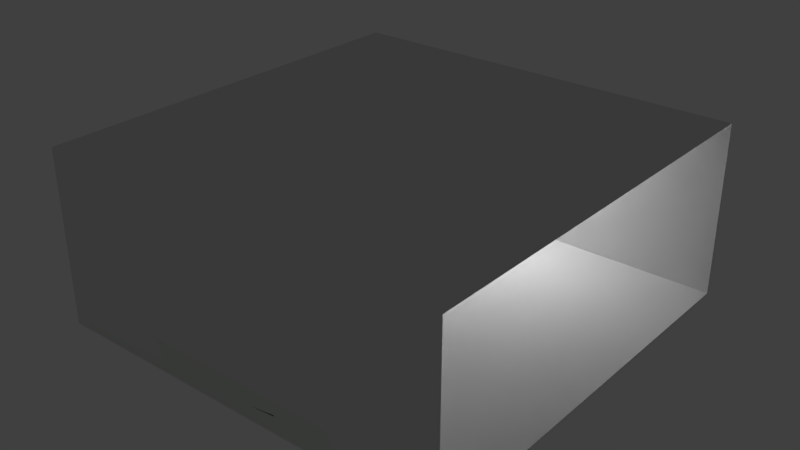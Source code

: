 # Source: room.blend  (saved by Blender 2.68.0; exported with 4.5.12 LTS)
import bpy
from mathutils import Matrix  # noqa: F401  (used for matrix-valued properties, if any)

bpy.ops.wm.read_factory_settings(use_empty=True)
scene = bpy.context.scene
scene.name = 'Scene'

# ---- collections
col_collection_1 = bpy.data.collections.new('Collection 1'); scene.collection.children.link(col_collection_1)

# ---- materials (node trees are filled in below, after node groups)
mat_material_001 = bpy.data.materials.new('Material.001')
mat_material_001.alpha_threshold = 0.0
mat_material_001.preview_render_type = 'CUBE'
mat_material_001.roughness = 0.5
mat_material_001.line_color = (0.0, 0.0, 0.0, 1.0)
mat_material = bpy.data.materials.new('Material')
mat_material.alpha_threshold = 0.0
mat_material.roughness = 0.5
mat_material.line_color = (0.0, 0.0, 0.0, 1.0)

# ---- material node trees
mat_material_001.use_nodes = True; mat_material_001.node_tree.nodes.clear()
_N = mat_material_001.node_tree.nodes; _L = mat_material_001.node_tree.links
n0 = _N.new('ShaderNodeOutputMaterial'); n0.name = 'Material Output'; n0.location = (300, 300)
n1 = _N.new('ShaderNodeBsdfAnisotropic'); n1.name = 'Glossy BSDF'; n1.location = (100, 300)
n1.distribution = 'BECKMANN'
n1.inputs[0].default_value = (0.7626, 0.8, 0.7456, 1.0)
n1.inputs[1].default_value = 0.3606
_L.new(n1.outputs[0], n0.inputs[0])
n0.is_active_output = True

# ---- world
world_world = bpy.data.worlds.new('World'); scene.world = world_world
world_world.color = (0.05088, 0.05088, 0.05088)
world_world.use_sun_shadow = False
world_world.sun_shadow_jitter_overblur = 0.0
world_world.cycles.sampling_method = 'MANUAL'
world_world.cycles.sample_map_resolution = 256

# ---- cameras
cam_camera = bpy.data.cameras.new('Camera')
cam_camera.clip_end = 100.0
cam_camera.lens = 35.0
cam_camera.sensor_width = 32.0
cam_camera.sensor_height = 18.0
cam_camera.ortho_scale = 7.314
cam_camera.dof.focus_distance = 0.0

# ---- lights
light_lamp = bpy.data.lights.new('Lamp', 'POINT')
light_lamp.transmission_factor = 0.0
light_lamp.cutoff_distance = 30.0
light_lamp.energy = 100.0
light_lamp.shadow_buffer_clip_start = 1.001
light_lamp.shadow_soft_size = 0.1
light_lamp.shadow_maximum_resolution = 0.006
light_lamp.use_absolute_resolution = True
light_lamp.cycles.use_multiple_importance_sampling = False

# ---- meshes
me_cube_001 = bpy.data.meshes.new('Cube.001')
me_cube_001.from_pydata([(-1.0, -1.0, -1.0), (-1.0, 1.0, -1.0), (1.0, 1.0, -1.0), (1.0, -1.0, -1.0), (-1.0, -1.0, 1.02), (1.0, -1.0, 1.02), (-1.0, -0.4791, 1.033), (-1.0, -0.4256, -1.0), (1.0, -0.4806, 1.044), (1.0, -0.4339, -1.0), (-1.0, 1.0, 0.0393), (-1.0, -1.0, 0.0393), (1.0, 0.9927, 0.07315), (1.0, -1.0, 0.0393), (-1.0, -0.4203, 0.0393), (1.0, -0.4216, 0.05181), (1.493, 1.0, -1.0), (1.493, -1.0, -1.0), (1.493, -1.0, 1.033), (1.493, -0.4806, 1.057), (1.493, -0.4339, -1.0), (1.493, 0.9927, 0.07315), (1.493, -1.0, 0.0393), (1.493, -0.4216, 0.05181), (1.0, 1.746, -0.9802), (1.0, 1.732, 0.09293), (1.493, 1.746, -0.9802), (1.493, 1.732, 0.09293), (1.114, 1.0, -1.0), (1.237, 1.0, -1.0), (1.361, 1.0, -1.0), (1.361, -0.4339, -1.0), (1.237, -0.4339, -1.0), (1.114, -0.4339, -1.0), (1.114, -0.4806, 1.044), (1.237, -0.4806, 1.044), (1.361, -0.4806, 1.044), (1.361, -0.4216, 0.05181), (1.237, -0.4216, 0.05181), (1.114, -0.4216, 0.05181), (1.114, 0.9927, 0.07315), (1.237, 0.9927, 0.07315), (1.361, 0.9927, 0.07315), (1.114, -1.0, -1.0), (1.237, -1.0, -1.0), (1.361, -1.0, -1.0), (1.361, -1.0, 0.0393), (1.237, -1.0, 0.0393), (1.114, -1.0, 0.0393), (1.114, -1.0, 1.02), (1.237, -1.0, 1.02), (1.361, -1.0, 1.02), (1.114, 2.021, -0.9802), (1.237, 2.202, -0.9802), (1.361, 2.029, -0.9802), (1.114, 2.019, 0.09293), (1.237, 2.187, 0.09293), (1.361, 2.015, 0.09293), (-1.0, 1.0, -0.5175), (1.0, 0.9966, -0.5018), (1.0, -1.0, -0.5175), (-1.0, -0.4232, -0.5175), (-1.0, -1.0, -0.5175), (1.493, 0.9966, -0.5018), (1.493, -1.0, -0.5175), (1.493, -0.4282, -0.5117), (1.0, 1.74, -0.482), (1.493, 1.74, -0.482), (1.114, -1.0, -0.5175), (1.237, -1.0, -0.5175), (1.361, -1.0, -0.5175), (1.114, 2.02, -0.482), (1.237, 2.195, -0.482), (1.361, 2.023, -0.482), (-1.0, -0.6207, -1.0), (-1.0, -0.8122, -1.0), (1.0, -0.657, 1.231), (1.0, -0.8301, 1.223), (-1.0, -0.656, 1.215), (-1.0, -0.8296, 1.215), (1.0, -0.6262, -1.0), (1.0, -0.8149, -1.0), (1.493, -0.657, 1.244), (1.493, -0.8301, 1.236), (1.493, -0.6262, -1.0), (1.493, -0.8149, -1.0), (1.493, -0.8108, 0.04339), (1.493, -0.6181, 0.04756), (1.114, -0.6262, -1.0), (1.114, -0.8149, -1.0), (1.237, -0.6262, -1.0), (1.237, -0.8149, -1.0), (1.361, -0.6262, -1.0), (1.361, -0.8149, -1.0), (1.114, -0.8301, 1.223), (1.114, -0.657, 1.231), (1.237, -0.8301, 1.223), (1.237, -0.657, 1.231), (1.361, -0.8301, 1.223), (1.361, -0.657, 1.231), (-1.0, -0.6191, -0.5175), (-1.0, -0.8114, -0.5175), (1.493, -0.813, -0.5156), (1.493, -0.6224, -0.5136), (-0.7434, 1.0, -1.0), (-0.7434, -1.0, -1.0), (-0.7434, -0.4267, -1.0), (-0.7434, 0.9991, 0.04364), (-0.7434, -0.4205, 0.04091), (-0.7434, 0.9996, -0.5155), (-0.7434, -1.0, -0.5175), (-0.7434, -0.8125, -1.0), (-0.7434, -0.6214, -1.0), (0.8536, -1.0, -1.0), (0.8536, -0.4333, -1.0), (0.8536, -0.4215, 0.05089), (0.8536, -1.0, -0.5175), (0.8536, -0.8147, -1.0), (0.8536, -0.6258, -1.0), (0.8536, 1.0, -1.0), (0.8536, 0.9932, 0.07067), (0.8536, 0.9969, -0.5029), (-0.8813, -1.0, 1.02), (-0.8813, -0.4792, 1.034), (-0.8813, -0.8297, 1.216), (-0.8813, -0.656, 1.216), (1.0, -0.3829, -1.0), (-1.0, -0.3749, -1.0), (-1.0, -0.3697, 0.0393), (1.0, -0.3713, 0.05257), (1.493, -0.3829, -1.0), (1.493, -0.3713, 0.05257), (1.114, -0.3829, -1.0), (1.237, -0.3829, -1.0), (1.361, -0.3829, -1.0), (1.114, -0.3713, 0.05257), (1.237, -0.3713, 0.05257), (1.361, -0.3713, 0.05257), (-1.0, -0.3725, -0.5175), (1.493, -0.3775, -0.5113), (-0.7434, -0.3759, -1.0), (-0.7434, -0.3699, 0.041), (0.8536, -0.3823, -1.0), (0.8536, -0.3712, 0.0516), (0.8159, -1.0, 1.02), (0.8159, -0.4804, 1.043), (0.8159, -0.8301, 1.222), (0.8159, -0.6569, 1.23), (0.8159, -0.4804, 1.043)], [(145, 148)], [(138, 58, 1, 127), (121, 59, 2, 119), (42, 21, 27, 57), (110, 62, 0, 105), (142, 119, 2, 126), (100, 61, 7, 74), (37, 36, 19, 23), (118, 114, 9, 80), (125, 123, 6, 78), (134, 30, 16, 130), (5, 144, 122, 4, 11, 13), (4, 79, 78, 6, 14, 11), (13, 11, 14, 6, 123, 145, 8, 15), (141, 128, 14, 108), (102, 64, 17, 85), (139, 65, 20, 130), (83, 18, 22, 86), (70, 45, 17, 64), (137, 37, 23, 131), (92, 31, 20, 84), (98, 51, 18, 83), (51, 46, 22, 18), (73, 57, 27, 67), (63, 16, 26, 67), (59, 12, 25, 66), (28, 2, 24, 52), (12, 40, 55, 25), (40, 41, 56, 55), (41, 42, 57, 56), (15, 8, 34, 39), (39, 34, 35, 38), (38, 35, 36, 37), (126, 2, 28, 132), (132, 28, 29, 133), (133, 29, 30, 134), (60, 3, 43, 68), (68, 43, 44, 69), (69, 44, 45, 70), (129, 15, 39, 135), (135, 39, 38, 136), (136, 38, 37, 137), (80, 9, 33, 88), (88, 33, 32, 90), (90, 32, 31, 92), (77, 5, 49, 94), (94, 49, 50, 96), (96, 50, 51, 98), (5, 13, 48, 49), (49, 48, 47, 50), (50, 47, 46, 51), (66, 25, 55, 71), (71, 55, 56, 72), (72, 56, 57, 73), (16, 30, 54, 26), (30, 29, 53, 54), (29, 28, 52, 53), (128, 10, 58, 138), (120, 12, 59, 121), (13, 11, 62, 110, 116, 60), (11, 14, 61, 100, 101, 62), (86, 22, 64, 102), (131, 23, 65, 139), (46, 70, 64, 22), (54, 73, 67, 26), (21, 63, 67, 27), (2, 59, 66, 24), (13, 60, 68, 48), (48, 68, 69, 47), (47, 69, 70, 46), (24, 66, 71, 52), (52, 71, 72, 53), (53, 72, 73, 54), (62, 101, 75, 0), (101, 100, 74, 75), (113, 117, 81, 3), (117, 118, 80, 81), (122, 124, 79, 4), (124, 125, 78, 79), (65, 103, 84, 20), (103, 102, 85, 84), (19, 82, 87, 23), (82, 83, 86, 87), (45, 93, 85, 17), (93, 92, 84, 85), (36, 99, 82, 19), (99, 98, 83, 82), (3, 81, 89, 43), (81, 80, 88, 89), (43, 89, 91, 44), (89, 88, 90, 91), (44, 91, 93, 45), (91, 90, 92, 93), (8, 76, 95, 34), (76, 77, 94, 95), (34, 95, 97, 35), (95, 94, 96, 97), (35, 97, 99, 36), (97, 96, 98, 99), (23, 87, 103, 65), (87, 86, 102, 103), (58, 109, 104, 1), (116, 110, 105, 113), (127, 1, 104, 140), (74, 7, 106, 112), (143, 141, 108, 115), (10, 107, 109, 58), (0, 75, 111, 105), (75, 74, 112, 111), (109, 121, 119, 104), (140, 104, 119, 142), (112, 106, 114, 118), (107, 120, 121, 109), (105, 111, 117, 113), (111, 112, 118, 117), (60, 116, 113, 3), (129, 143, 115, 15), (147, 145, 123, 125), (144, 146, 124, 122), (146, 147, 125, 124), (61, 138, 127, 7), (114, 142, 126, 9), (31, 134, 130, 20), (107, 10, 128, 141), (63, 139, 130, 16), (42, 137, 131, 21), (9, 126, 132, 33), (33, 132, 133, 32), (32, 133, 134, 31), (12, 129, 135, 40), (40, 135, 136, 41), (41, 136, 137, 42), (14, 128, 138, 61), (21, 131, 139, 63), (7, 127, 140, 106), (120, 107, 141, 143), (106, 140, 142, 114), (12, 120, 143, 129), (76, 8, 145, 147), (5, 77, 146, 144), (77, 76, 147, 146)])
me_cube_001.materials.append(mat_material_001)
me_cube_001.use_remesh_preserve_volume = False
me_cube_001.use_remesh_preserve_attributes = False
me_cube_001.use_mirror_vertex_groups = False
me_cube_001.update()
me_cube = bpy.data.meshes.new('Cube')
me_cube.from_pydata([(1.0, 1.0, -1.0), (1.0, -1.0, -1.0), (-1.0, -1.0, -1.0), (-1.0, 1.0, -1.0), (1.0, 1.0, 1.0), (1.0, -1.0, 1.0), (-1.0, -1.0, 1.0), (-1.0, 1.0, 1.0)], [], [(0, 1, 2, 3), (4, 7, 6, 5), (1, 5, 6, 2), (2, 6, 7, 3), (4, 0, 3, 7)])
me_cube.materials.append(mat_material)
me_cube.use_remesh_preserve_volume = False
me_cube.use_remesh_preserve_attributes = False
me_cube.use_mirror_vertex_groups = False
me_cube.update()

# ---- objects
ob_cube_001 = bpy.data.objects.new('Cube.001', me_cube_001)
ob_cube = bpy.data.objects.new('Cube', me_cube)
ob_lamp = bpy.data.objects.new('Lamp', light_lamp)
ob_camera = bpy.data.objects.new('Camera', cam_camera)

# ---- transforms, parenting, visibility, modifiers, constraints
ob_cube_001.location = (-1.534, -3.305, 0.2862)
ob_cube_001.scale = (2.435, 0.6797, 0.3264)
ob_cube_001.lineart.crease_threshold = 0.0
_m = ob_cube_001.modifiers.new('Subsurf', 'SUBSURF')
_m.uv_smooth = 'PRESERVE_CORNERS'
_m.quality = 2
_m.show_only_control_edges = False
ob_cube.location = (0.0, 0.0, 1.62)
ob_cube.scale = (3.972, 3.972, 1.662)
ob_cube.lock_rotations_4d = False
ob_cube.empty_display_type = 'ARROWS'
ob_cube.lineart.crease_threshold = 0.0
ob_lamp.location = (0.06125, 2.994, 2.721)
ob_lamp.rotation_euler = (0.6503, 0.05522, 1.866)
ob_lamp.lock_rotations_4d = False
ob_lamp.empty_display_type = 'ARROWS'
ob_lamp.color = (0.0, 0.0, 0.0, 0.0)
ob_lamp.lineart.crease_threshold = 0.0
ob_camera.location = (4.528, 3.96, 1.598)
ob_camera.rotation_euler = (1.382, 0.01177, 2.484)
ob_camera.lock_rotations_4d = False
ob_camera.empty_display_type = 'ARROWS'
ob_camera.color = (0.0, 0.0, 0.0, 0.0)
ob_camera.display_type = 'WIRE'
ob_camera.lineart.crease_threshold = 0.0

# ---- collection membership
col_collection_1.objects.link(ob_cube_001)
col_collection_1.objects.link(ob_cube)
col_collection_1.objects.link(ob_lamp)
col_collection_1.objects.link(ob_camera)

# ---- scene / render settings (as saved in the file)
scene.camera = ob_cube_001
scene.frame_start = 1; scene.frame_end = 250; scene.frame_set(1)
scene.render.engine = 'CYCLES'
scene.render.image_settings.color_mode = 'RGB'
scene.render.image_settings.compression = 90
scene.render.resolution_percentage = 50
scene.render.dither_intensity = 0.0
scene.cycles.use_denoising = False
scene.cycles.samples = 10
scene.cycles.sampling_pattern = 'TABULATED_SOBOL'
scene.cycles.light_sampling_threshold = 0.0
scene.cycles.use_adaptive_sampling = False
scene.cycles.use_light_tree = False
scene.cycles.blur_glossy = 0.0
scene.cycles.volume_bounces = 1
scene.cycles.pixel_filter_type = 'GAUSSIAN'
scene.cycles.sample_clamp_indirect = 0.0
scene.view_settings.view_transform = 'Standard'
bpy.context.view_layer.update()

# ---- added for rendering (the .blend has no active camera): camera
cam_auto = bpy.data.cameras.new('AutoCamera')
cam_auto.lens = 50.0
cam_auto.sensor_width = 36.0
cam_auto.clip_end = 1000.0
ob_auto_camera = bpy.data.objects.new('AutoCamera', cam_auto)
scene.collection.objects.link(ob_auto_camera)
ob_auto_camera.location = (10.8484, -13.0241, 10.2987)
ob_auto_camera.rotation_euler = (1.09748, -7.21219e-08, 0.694738)
scene.camera = ob_auto_camera
bpy.context.view_layer.update()
